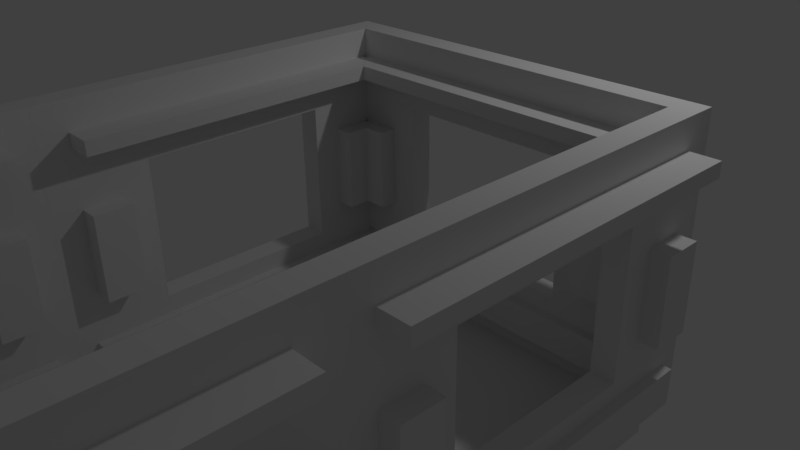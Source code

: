 # Source: Room.blend  (saved by Blender 2.77.0; exported with 4.5.12 LTS)
import bpy
from mathutils import Matrix  # noqa: F401  (used for matrix-valued properties, if any)

bpy.ops.wm.read_factory_settings(use_empty=True)
scene = bpy.context.scene
scene.name = 'Scene'

# ---- collections
col_collection_1 = bpy.data.collections.new('Collection 1'); scene.collection.children.link(col_collection_1)

# ---- world
world_world = bpy.data.worlds.new('World'); scene.world = world_world
world_world.color = (0.05088, 0.05088, 0.05088)
world_world.use_sun_shadow = False
world_world.sun_shadow_jitter_overblur = 0.0
world_world.cycles.sampling_method = 'MANUAL'

# ---- cameras
cam_camera = bpy.data.cameras.new('Camera')
cam_camera.clip_end = 100.0
cam_camera.lens = 35.0
cam_camera.sensor_width = 32.0
cam_camera.sensor_height = 18.0
cam_camera.ortho_scale = 7.314
cam_camera.dof.focus_distance = 0.0
cam_camera.dof.aperture_fstop = 128.0

# ---- lights
light_lamp = bpy.data.lights.new('Lamp', 'POINT')
light_lamp.transmission_factor = 0.0
light_lamp.cutoff_distance = 30.0
light_lamp.energy = 100.0
light_lamp.shadow_buffer_clip_start = 1.001
light_lamp.shadow_soft_size = 0.1
light_lamp.shadow_maximum_resolution = 0.006
light_lamp.use_absolute_resolution = True

# ---- meshes
me_plane_008 = bpy.data.meshes.new('Plane.008')
me_plane_008.from_pydata([(-1.0, -1.0, 0.0), (1.0, -1.0, 0.0), (-1.0, 1.0, 0.0), (1.0, 1.0, 0.0), (-1.0, -1.0, 0.5), (1.0, -1.0, 0.5), (-1.0, 1.0, 0.5), (1.0, 1.0, 0.5)], [], [(0, 2, 3, 1), (4, 5, 7, 6), (3, 2, 6, 7), (0, 1, 5, 4), (1, 3, 7, 5), (2, 0, 4, 6)])
me_plane_008.use_remesh_preserve_volume = False
me_plane_008.use_remesh_preserve_attributes = False
me_plane_008.use_mirror_vertex_groups = False
me_plane_008.update()
me_plane_007 = bpy.data.meshes.new('Plane.007')
me_plane_007.from_pydata([(-1.0, -1.0, 0.0), (1.0, -1.0, 0.0), (-1.0, 1.0, 0.0), (1.0, 1.0, 0.0), (-1.0, -1.0, 0.5), (1.0, -1.0, 0.5), (-1.0, 1.0, 0.5), (1.0, 1.0, 0.5)], [], [(0, 2, 3, 1), (4, 5, 7, 6), (3, 2, 6, 7), (0, 1, 5, 4), (1, 3, 7, 5), (2, 0, 4, 6)])
me_plane_007.use_remesh_preserve_volume = False
me_plane_007.use_remesh_preserve_attributes = False
me_plane_007.use_mirror_vertex_groups = False
me_plane_007.update()
me_plane_006 = bpy.data.meshes.new('Plane.006')
me_plane_006.from_pydata([(-1.0, -1.0, 0.0), (1.0, -1.0, 0.0), (-1.0, 1.0, 0.0), (1.0, 1.0, 0.0), (-1.0, -1.0, 0.5), (1.0, -1.0, 0.5), (-1.0, 1.0, 0.5), (1.0, 1.0, 0.5)], [], [(0, 2, 3, 1), (4, 5, 7, 6), (3, 2, 6, 7), (0, 1, 5, 4), (1, 3, 7, 5), (2, 0, 4, 6)])
me_plane_006.use_remesh_preserve_volume = False
me_plane_006.use_remesh_preserve_attributes = False
me_plane_006.use_mirror_vertex_groups = False
me_plane_006.update()
me_plane_005 = bpy.data.meshes.new('Plane.005')
me_plane_005.from_pydata([(-1.0, -1.0, 0.0), (1.0, -1.0, 0.0), (-1.0, 1.0, 0.0), (1.0, 1.0, 0.0), (-1.0, -1.0, 0.5), (1.0, -1.0, 0.5), (-1.0, 1.0, 0.5), (1.0, 1.0, 0.5)], [], [(0, 2, 3, 1), (4, 5, 7, 6), (3, 2, 6, 7), (0, 1, 5, 4), (1, 3, 7, 5), (2, 0, 4, 6)])
me_plane_005.use_remesh_preserve_volume = False
me_plane_005.use_remesh_preserve_attributes = False
me_plane_005.use_mirror_vertex_groups = False
me_plane_005.update()
me_plane_004 = bpy.data.meshes.new('Plane.004')
me_plane_004.from_pydata([(-1.0, -1.0, 0.0), (1.0, -1.0, 0.0), (-1.0, 1.0, 0.0), (1.0, 1.0, 0.0), (-1.0, -1.0, 0.5), (1.0, -1.0, 0.5), (-1.0, 1.0, 0.5), (1.0, 1.0, 0.5)], [], [(0, 2, 3, 1), (4, 5, 7, 6), (3, 2, 6, 7), (0, 1, 5, 4), (1, 3, 7, 5), (2, 0, 4, 6)])
me_plane_004.use_remesh_preserve_volume = False
me_plane_004.use_remesh_preserve_attributes = False
me_plane_004.use_mirror_vertex_groups = False
me_plane_004.update()
me_plane_003 = bpy.data.meshes.new('Plane.003')
me_plane_003.from_pydata([(-1.0, -1.0, 0.0), (1.0, -1.0, 0.0), (-1.0, 1.0, 0.0), (1.0, 1.0, 0.0), (-1.0, -1.0, 0.5), (1.0, -1.0, 0.5), (-1.0, 1.0, 0.5), (1.0, 1.0, 0.5)], [], [(0, 2, 3, 1), (4, 5, 7, 6), (3, 2, 6, 7), (0, 1, 5, 4), (1, 3, 7, 5), (2, 0, 4, 6)])
me_plane_003.use_remesh_preserve_volume = False
me_plane_003.use_remesh_preserve_attributes = False
me_plane_003.use_mirror_vertex_groups = False
me_plane_003.update()
me_plane_002 = bpy.data.meshes.new('Plane.002')
me_plane_002.from_pydata([(-1.0, -1.0, 0.0), (1.0, -1.0, 0.0), (-1.0, 1.0, 0.0), (1.0, 1.0, 0.0), (-1.0, -1.0, 0.5), (1.0, -1.0, 0.5), (-1.0, 1.0, 0.5), (1.0, 1.0, 0.5)], [], [(0, 2, 3, 1), (4, 5, 7, 6), (3, 2, 6, 7), (0, 1, 5, 4), (1, 3, 7, 5), (2, 0, 4, 6)])
me_plane_002.use_remesh_preserve_volume = False
me_plane_002.use_remesh_preserve_attributes = False
me_plane_002.use_mirror_vertex_groups = False
me_plane_002.update()
me_plane_001 = bpy.data.meshes.new('Plane.001')
me_plane_001.from_pydata([(-1.0, -1.0, 0.0), (1.0, -1.0, 0.0), (-1.0, 1.0, 0.0), (1.0, 1.0, 0.0), (-1.0, -1.0, 0.5), (1.0, -1.0, 0.5), (-1.0, 1.0, 0.5), (1.0, 1.0, 0.5)], [], [(0, 2, 3, 1), (4, 5, 7, 6), (3, 2, 6, 7), (0, 1, 5, 4), (1, 3, 7, 5), (2, 0, 4, 6)])
me_plane_001.use_remesh_preserve_volume = False
me_plane_001.use_remesh_preserve_attributes = False
me_plane_001.use_mirror_vertex_groups = False
me_plane_001.update()
me_vert_005 = bpy.data.meshes.new('Vert.005')
me_vert_005.from_pydata([(0.2, 0.2, 0.0), (3.8, 0.2, 0.0), (3.7, 2.7, 0.0), (0.3, 2.7, 0.0), (3.7, 1.5, 0.0), (2.0, 2.7, 0.0), (2.0, 0.2, 0.0), (0.3, 1.5, 0.0), (3.7, 2.55, 0.0), (1.0, 2.7, 0.0), (3.0, 0.2, 0.0), (0.3, 1.05, 0.0), (3.7, 1.05, 0.0), (3.0, 2.7, 0.0), (1.0, 0.2, 0.0), (0.3, 2.55, 0.0), (2.0, 2.25, 0.0), (2.0, 0.75, 0.0), (3.0, 1.5, 0.0), (1.0, 1.5, 0.0), (0.7, 1.05, 0.0), (3.3, 1.05, 0.0), (3.3, 1.95, 0.0), (0.7, 1.95, 0.0), (3.7, 2.55, 0.25), (3.7, 2.7, 0.25), (1.0, 2.7, 0.25), (0.3, 2.7, 0.25), (3.0, 0.2, 0.25), (3.8, 0.2, 0.25), (0.3, 1.05, 0.25), (0.2, 0.2, 0.25), (3.7, 1.05, 0.25), (3.7, 1.5, 0.25), (3.0, 2.7, 0.25), (2.0, 2.7, 0.25), (1.0, 0.2, 0.25), (2.0, 0.2, 0.25), (0.3, 2.55, 0.25), (0.3, 1.5, 0.25), (2.0, 2.25, 0.25), (3.0, 1.5, 0.25), (2.0, 0.75, 0.25), (1.0, 1.5, 0.25), (0.7, 1.05, 0.25), (3.3, 1.05, 0.25), (3.3, 1.95, 0.25), (0.7, 1.95, 0.25), (3.7, 1.95, 0.25), (4.0, 3.0, 0.25), (1.0, 3.0, 0.25), (0.0, 3.0, 0.25), (3.0, 3.0, 0.25), (2.0, 3.0, 0.25), (0.3, 1.95, 0.25), (3.0, 2.55, 0.25), (2.0, 2.55, 0.25), (1.0, 2.55, 0.25), (3.7, 1.95, 0.0), (4.0, 3.0, 0.0), (1.0, 3.0, 0.0), (0.0, 3.0, 0.0), (3.0, 3.0, 0.0), (2.0, 3.0, 0.0), (0.3, 1.95, 0.0), (3.0, 2.55, 0.0), (2.0, 2.55, 0.0), (1.0, 2.55, 0.0), (2.0, 2.55, -0.3), (2.0, 2.7, -0.3), (3.0, 2.55, -0.3), (3.0, 2.7, -0.3), (1.0, 2.55, -0.3), (1.0, 2.7, -0.3), (3.7, 2.55, -0.3), (3.7, 2.7, -0.3), (0.3, 2.7, -0.3), (0.3, 2.55, -0.3), (2.0, 2.55, 0.55), (2.0, 2.7, 0.55), (3.0, 2.55, 0.55), (3.0, 2.7, 0.55), (1.0, 2.55, 0.55), (1.0, 2.7, 0.55), (3.7, 2.55, 0.55), (3.7, 2.7, 0.55), (0.3, 2.7, 0.55), (0.3, 2.55, 0.55), (3.8, 0.55, 0.25), (4.0, 1.5, 0.25), (0.0, 2.25, 0.25), (0.0, 1.5, 0.25), (4.0, 2.25, 0.25), (0.2, 0.55, 0.25), (1.0, 0.55, 0.25), (0.7, 1.5, 0.25), (3.0, 0.55, 0.25), (3.3, 1.5, 0.25), (3.0, 2.25, 0.25), (1.0, 2.25, 0.25), (3.8, 0.55, 0.0), (4.0, 1.5, 0.0), (0.0, 2.25, 0.0), (0.0, 1.5, 0.0), (4.0, 2.25, 0.0), (0.2, 0.55, 0.0), (1.0, 0.55, 0.0), (0.7, 1.5, 0.0), (3.0, 0.55, 0.0), (3.3, 1.5, 0.0), (3.0, 2.25, 0.0), (1.0, 2.25, 0.0), (3.3, 1.5, -0.2), (3.7, 1.5, -0.2), (0.3, 1.5, -0.2), (0.7, 1.5, -0.2), (3.7, 1.05, -0.2), (0.3, 1.95, -0.2), (3.7, 1.95, -0.2), (0.3, 1.05, -0.2), (0.7, 1.05, -0.2), (3.3, 1.05, -0.2), (3.3, 1.95, -0.2), (0.7, 1.95, -0.2), (3.3, 1.5, 0.45), (3.7, 1.5, 0.45), (0.3, 1.5, 0.45), (0.7, 1.5, 0.45), (3.7, 1.05, 0.45), (0.3, 1.95, 0.45), (3.7, 1.95, 0.45), (0.3, 1.05, 0.45), (0.7, 1.05, 0.45), (3.3, 1.05, 0.45), (3.3, 1.95, 0.45), (0.7, 1.95, 0.45), (3.0, 0.0, 0.25), (4.0, 0.0, 0.25), (0.0, 0.75, 0.25), (0.0, 0.0, 0.25), (1.0, 0.0, 0.25), (2.0, 0.0, 0.25), (4.0, 0.75, 0.25), (1.0, 0.75, 0.25), (2.0, 0.55, 0.25), (3.0, 0.75, 0.25), (3.0, 0.0, 0.0), (4.0, 0.0, 0.0), (0.0, 0.75, 0.0), (0.0, 0.0, 0.0), (1.0, 0.0, 0.0), (2.0, 0.0, 0.0), (4.0, 0.75, 0.0), (1.0, 0.75, 0.0), (2.0, 0.55, 0.0), (3.0, 0.75, 0.0), (2.0, 0.2, -0.1), (2.0, 0.55, -0.1), (1.0, 0.2, -0.1), (1.0, 0.55, -0.1), (3.0, 0.2, -0.1), (3.0, 0.55, -0.1), (3.8, 0.2, -0.1), (0.2, 0.55, -0.1), (0.2, 0.2, -0.1), (3.8, 0.55, -0.1), (2.0, 0.2, 0.35), (2.0, 0.55, 0.35), (1.0, 0.2, 0.35), (1.0, 0.55, 0.35), (3.0, 0.2, 0.35), (3.0, 0.55, 0.35), (3.8, 0.2, 0.35), (0.2, 0.55, 0.35), (0.2, 0.2, 0.35), (3.8, 0.55, 0.35)], [], [(15, 3, 76, 77), (66, 67, 72, 68), (21, 109, 112, 121), (154, 108, 161, 157), (6, 14, 158, 156), (22, 58, 118, 122), (14, 0, 164, 158), (108, 100, 165, 161), (3, 9, 73, 76), (58, 4, 113, 118), (13, 2, 75, 71), (20, 11, 119, 120), (26, 27, 86, 83), (25, 34, 81, 85), (97, 45, 133, 124), (36, 37, 166, 168), (31, 36, 168, 174), (48, 46, 134, 130), (88, 96, 171, 175), (93, 31, 174, 173), (56, 55, 80, 78), (33, 48, 130, 125), (24, 25, 85, 84), (30, 44, 132, 131), (18, 155, 145, 41), (146, 147, 137, 136), (61, 102, 90, 51), (101, 104, 92, 89), (148, 149, 139, 138), (19, 111, 99, 43), (63, 60, 50, 53), (152, 101, 89, 142), (111, 16, 40, 99), (151, 146, 136, 141), (155, 17, 42, 145), (62, 63, 53, 52), (153, 19, 43, 143), (103, 148, 138, 91), (150, 151, 141, 140), (147, 152, 142, 137), (110, 18, 41, 98), (102, 103, 91, 90), (17, 153, 143, 42), (104, 59, 49, 92), (59, 62, 52, 49), (60, 61, 51, 50), (149, 150, 140, 139), (16, 110, 98, 40), (25, 24, 92, 49), (27, 26, 50, 51), (35, 34, 52, 53), (26, 35, 53, 50), (34, 25, 49, 52), (38, 27, 51, 90), (24, 55, 98, 92), (55, 56, 40, 98), (56, 57, 99, 40), (57, 38, 90, 99), (8, 2, 59, 104), (9, 3, 61, 60), (13, 5, 63, 62), (5, 9, 60, 63), (2, 13, 62, 59), (3, 15, 102, 61), (65, 8, 104, 110), (66, 65, 110, 16), (67, 66, 16, 111), (15, 67, 111, 102), (72, 77, 76, 73), (70, 68, 69, 71), (74, 70, 71, 75), (68, 72, 73, 69), (5, 13, 71, 69), (67, 15, 77, 72), (8, 65, 70, 74), (9, 5, 69, 73), (2, 8, 74, 75), (65, 66, 68, 70), (82, 83, 86, 87), (80, 81, 79, 78), (84, 85, 81, 80), (78, 79, 83, 82), (57, 56, 78, 82), (27, 38, 87, 86), (34, 35, 79, 81), (38, 57, 82, 87), (55, 24, 84, 80), (35, 26, 83, 79), (33, 32, 142, 89), (39, 54, 90, 91), (48, 33, 89, 92), (30, 39, 91, 138), (95, 44, 143, 43), (44, 30, 138, 143), (45, 97, 41, 145), (32, 45, 145, 142), (97, 46, 98, 41), (46, 48, 92, 98), (47, 95, 43, 99), (54, 47, 99, 90), (12, 4, 101, 152), (64, 7, 103, 102), (4, 58, 104, 101), (7, 11, 148, 103), (20, 107, 19, 153), (11, 20, 153, 148), (109, 21, 155, 18), (21, 12, 152, 155), (22, 109, 18, 110), (58, 22, 110, 104), (107, 23, 111, 19), (23, 64, 102, 111), (120, 119, 114, 115), (116, 121, 112, 113), (113, 112, 122, 118), (115, 114, 117, 123), (11, 7, 114, 119), (23, 107, 115, 123), (4, 12, 116, 113), (12, 21, 121, 116), (107, 20, 120, 115), (64, 23, 123, 117), (7, 64, 117, 114), (109, 22, 122, 112), (132, 127, 126, 131), (128, 125, 124, 133), (125, 130, 134, 124), (127, 135, 129, 126), (39, 30, 131, 126), (95, 47, 135, 127), (32, 33, 125, 128), (45, 32, 128, 133), (44, 95, 127, 132), (47, 54, 129, 135), (54, 39, 126, 129), (46, 97, 124, 134), (29, 28, 136, 137), (31, 93, 138, 139), (37, 36, 140, 141), (28, 37, 141, 136), (88, 29, 137, 142), (36, 31, 139, 140), (94, 144, 42, 143), (93, 94, 143, 138), (96, 88, 142, 145), (144, 96, 145, 42), (10, 1, 147, 146), (105, 0, 149, 148), (14, 6, 151, 150), (6, 10, 146, 151), (1, 100, 152, 147), (0, 14, 150, 149), (154, 106, 153, 17), (106, 105, 148, 153), (100, 108, 155, 152), (108, 154, 17, 155), (156, 158, 159, 157), (158, 164, 163, 159), (162, 160, 161, 165), (160, 156, 157, 161), (106, 154, 157, 159), (10, 6, 156, 160), (1, 10, 160, 162), (105, 106, 159, 163), (100, 1, 162, 165), (0, 105, 163, 164), (166, 167, 169, 168), (168, 169, 173, 174), (172, 175, 171, 170), (170, 171, 167, 166), (96, 144, 167, 171), (144, 94, 169, 167), (37, 28, 170, 166), (28, 29, 172, 170), (94, 93, 173, 169), (29, 88, 175, 172)])
me_vert_005.use_remesh_preserve_volume = False
me_vert_005.use_remesh_preserve_attributes = False
me_vert_005.use_mirror_vertex_groups = False
me_vert_005.update()
me_vert_004 = bpy.data.meshes.new('Vert.004')
me_vert_004.from_pydata([(0.2, 0.2, 0.0), (3.8, 0.2, 0.0), (3.7, 2.7, 0.0), (0.3, 2.7, 0.0), (3.7, 1.5, 0.0), (2.0, 2.7, 0.0), (2.0, 0.2, 0.0), (0.3, 1.5, 0.0), (3.7, 2.55, 0.0), (1.0, 2.7, 0.0), (3.0, 0.2, 0.0), (0.3, 1.05, 0.0), (3.7, 1.05, 0.0), (3.0, 2.7, 0.0), (1.0, 0.2, 0.0), (0.3, 2.55, 0.0), (2.0, 2.25, 0.0), (2.0, 0.75, 0.0), (3.0, 1.5, 0.0), (1.0, 1.5, 0.0), (0.7, 1.05, 0.0), (3.3, 1.05, 0.0), (3.3, 1.95, 0.0), (0.7, 1.95, 0.0), (3.7, 2.55, 0.25), (3.7, 2.7, 0.25), (1.0, 2.7, 0.25), (0.3, 2.7, 0.25), (3.0, 0.2, 0.25), (3.8, 0.2, 0.25), (0.3, 1.05, 0.25), (0.2, 0.2, 0.25), (3.7, 1.05, 0.25), (3.7, 1.5, 0.25), (3.0, 2.7, 0.25), (2.0, 2.7, 0.25), (1.0, 0.2, 0.25), (2.0, 0.2, 0.25), (0.3, 2.55, 0.25), (0.3, 1.5, 0.25), (2.0, 2.25, 0.25), (3.0, 1.5, 0.25), (2.0, 0.75, 0.25), (1.0, 1.5, 0.25), (0.7, 1.05, 0.25), (3.3, 1.05, 0.25), (3.3, 1.95, 0.25), (0.7, 1.95, 0.25), (3.7, 1.95, 0.25), (4.0, 3.0, 0.25), (1.0, 3.0, 0.25), (0.0, 3.0, 0.25), (3.0, 3.0, 0.25), (2.0, 3.0, 0.25), (0.3, 1.95, 0.25), (3.0, 2.55, 0.25), (2.0, 2.55, 0.25), (1.0, 2.55, 0.25), (3.7, 1.95, 0.0), (4.0, 3.0, 0.0), (1.0, 3.0, 0.0), (0.0, 3.0, 0.0), (3.0, 3.0, 0.0), (2.0, 3.0, 0.0), (0.3, 1.95, 0.0), (3.0, 2.55, 0.0), (2.0, 2.55, 0.0), (1.0, 2.55, 0.0), (2.0, 2.55, -0.3), (2.0, 2.7, -0.3), (3.0, 2.55, -0.3), (3.0, 2.7, -0.3), (1.0, 2.55, -0.3), (1.0, 2.7, -0.3), (3.7, 2.55, -0.3), (3.7, 2.7, -0.3), (0.3, 2.7, -0.3), (0.3, 2.55, -0.3), (2.0, 2.55, 0.55), (2.0, 2.7, 0.55), (3.0, 2.55, 0.55), (3.0, 2.7, 0.55), (1.0, 2.55, 0.55), (1.0, 2.7, 0.55), (3.7, 2.55, 0.55), (3.7, 2.7, 0.55), (0.3, 2.7, 0.55), (0.3, 2.55, 0.55), (3.8, 0.55, 0.25), (4.0, 1.5, 0.25), (0.0, 2.25, 0.25), (0.0, 1.5, 0.25), (4.0, 2.25, 0.25), (0.2, 0.55, 0.25), (1.0, 0.55, 0.25), (0.7, 1.5, 0.25), (3.0, 0.55, 0.25), (3.3, 1.5, 0.25), (3.0, 2.25, 0.25), (1.0, 2.25, 0.25), (3.8, 0.55, 0.0), (4.0, 1.5, 0.0), (0.0, 2.25, 0.0), (0.0, 1.5, 0.0), (4.0, 2.25, 0.0), (0.2, 0.55, 0.0), (1.0, 0.55, 0.0), (0.7, 1.5, 0.0), (3.0, 0.55, 0.0), (3.3, 1.5, 0.0), (3.0, 2.25, 0.0), (1.0, 2.25, 0.0), (3.3, 1.5, -0.2), (3.7, 1.5, -0.2), (0.3, 1.5, -0.2), (0.7, 1.5, -0.2), (3.7, 1.05, -0.2), (0.3, 1.95, -0.2), (3.7, 1.95, -0.2), (0.3, 1.05, -0.2), (0.7, 1.05, -0.2), (3.3, 1.05, -0.2), (3.3, 1.95, -0.2), (0.7, 1.95, -0.2), (3.3, 1.5, 0.45), (3.7, 1.5, 0.45), (0.3, 1.5, 0.45), (0.7, 1.5, 0.45), (3.7, 1.05, 0.45), (0.3, 1.95, 0.45), (3.7, 1.95, 0.45), (0.3, 1.05, 0.45), (0.7, 1.05, 0.45), (3.3, 1.05, 0.45), (3.3, 1.95, 0.45), (0.7, 1.95, 0.45), (3.0, 0.0, 0.25), (4.0, 0.0, 0.25), (0.0, 0.75, 0.25), (0.0, 0.0, 0.25), (1.0, 0.0, 0.25), (2.0, 0.0, 0.25), (4.0, 0.75, 0.25), (1.0, 0.75, 0.25), (2.0, 0.55, 0.25), (3.0, 0.75, 0.25), (3.0, 0.0, 0.0), (4.0, 0.0, 0.0), (0.0, 0.75, 0.0), (0.0, 0.0, 0.0), (1.0, 0.0, 0.0), (2.0, 0.0, 0.0), (4.0, 0.75, 0.0), (1.0, 0.75, 0.0), (2.0, 0.55, 0.0), (3.0, 0.75, 0.0), (2.0, 0.2, -0.1), (2.0, 0.55, -0.1), (1.0, 0.2, -0.1), (1.0, 0.55, -0.1), (3.0, 0.2, -0.1), (3.0, 0.55, -0.1), (3.8, 0.2, -0.1), (0.2, 0.55, -0.1), (0.2, 0.2, -0.1), (3.8, 0.55, -0.1), (2.0, 0.2, 0.35), (2.0, 0.55, 0.35), (1.0, 0.2, 0.35), (1.0, 0.55, 0.35), (3.0, 0.2, 0.35), (3.0, 0.55, 0.35), (3.8, 0.2, 0.35), (0.2, 0.55, 0.35), (0.2, 0.2, 0.35), (3.8, 0.55, 0.35)], [], [(15, 3, 76, 77), (66, 67, 72, 68), (21, 109, 112, 121), (154, 108, 161, 157), (6, 14, 158, 156), (22, 58, 118, 122), (14, 0, 164, 158), (108, 100, 165, 161), (3, 9, 73, 76), (58, 4, 113, 118), (13, 2, 75, 71), (20, 11, 119, 120), (26, 27, 86, 83), (25, 34, 81, 85), (97, 45, 133, 124), (36, 37, 166, 168), (31, 36, 168, 174), (48, 46, 134, 130), (88, 96, 171, 175), (93, 31, 174, 173), (56, 55, 80, 78), (33, 48, 130, 125), (24, 25, 85, 84), (30, 44, 132, 131), (18, 155, 145, 41), (146, 147, 137, 136), (61, 102, 90, 51), (101, 104, 92, 89), (148, 149, 139, 138), (19, 111, 99, 43), (63, 60, 50, 53), (152, 101, 89, 142), (111, 16, 40, 99), (151, 146, 136, 141), (155, 17, 42, 145), (62, 63, 53, 52), (153, 19, 43, 143), (103, 148, 138, 91), (150, 151, 141, 140), (147, 152, 142, 137), (110, 18, 41, 98), (102, 103, 91, 90), (17, 153, 143, 42), (104, 59, 49, 92), (59, 62, 52, 49), (60, 61, 51, 50), (149, 150, 140, 139), (16, 110, 98, 40), (25, 24, 92, 49), (27, 26, 50, 51), (35, 34, 52, 53), (26, 35, 53, 50), (34, 25, 49, 52), (38, 27, 51, 90), (24, 55, 98, 92), (55, 56, 40, 98), (56, 57, 99, 40), (57, 38, 90, 99), (8, 2, 59, 104), (9, 3, 61, 60), (13, 5, 63, 62), (5, 9, 60, 63), (2, 13, 62, 59), (3, 15, 102, 61), (65, 8, 104, 110), (66, 65, 110, 16), (67, 66, 16, 111), (15, 67, 111, 102), (72, 77, 76, 73), (70, 68, 69, 71), (74, 70, 71, 75), (68, 72, 73, 69), (5, 13, 71, 69), (67, 15, 77, 72), (8, 65, 70, 74), (9, 5, 69, 73), (2, 8, 74, 75), (65, 66, 68, 70), (82, 83, 86, 87), (80, 81, 79, 78), (84, 85, 81, 80), (78, 79, 83, 82), (57, 56, 78, 82), (27, 38, 87, 86), (34, 35, 79, 81), (38, 57, 82, 87), (55, 24, 84, 80), (35, 26, 83, 79), (33, 32, 142, 89), (39, 54, 90, 91), (48, 33, 89, 92), (30, 39, 91, 138), (95, 44, 143, 43), (44, 30, 138, 143), (45, 97, 41, 145), (32, 45, 145, 142), (97, 46, 98, 41), (46, 48, 92, 98), (47, 95, 43, 99), (54, 47, 99, 90), (12, 4, 101, 152), (64, 7, 103, 102), (4, 58, 104, 101), (7, 11, 148, 103), (20, 107, 19, 153), (11, 20, 153, 148), (109, 21, 155, 18), (21, 12, 152, 155), (22, 109, 18, 110), (58, 22, 110, 104), (107, 23, 111, 19), (23, 64, 102, 111), (120, 119, 114, 115), (116, 121, 112, 113), (113, 112, 122, 118), (115, 114, 117, 123), (11, 7, 114, 119), (23, 107, 115, 123), (4, 12, 116, 113), (12, 21, 121, 116), (107, 20, 120, 115), (64, 23, 123, 117), (7, 64, 117, 114), (109, 22, 122, 112), (132, 127, 126, 131), (128, 125, 124, 133), (125, 130, 134, 124), (127, 135, 129, 126), (39, 30, 131, 126), (95, 47, 135, 127), (32, 33, 125, 128), (45, 32, 128, 133), (44, 95, 127, 132), (47, 54, 129, 135), (54, 39, 126, 129), (46, 97, 124, 134), (29, 28, 136, 137), (31, 93, 138, 139), (37, 36, 140, 141), (28, 37, 141, 136), (88, 29, 137, 142), (36, 31, 139, 140), (94, 144, 42, 143), (93, 94, 143, 138), (96, 88, 142, 145), (144, 96, 145, 42), (10, 1, 147, 146), (105, 0, 149, 148), (14, 6, 151, 150), (6, 10, 146, 151), (1, 100, 152, 147), (0, 14, 150, 149), (154, 106, 153, 17), (106, 105, 148, 153), (100, 108, 155, 152), (108, 154, 17, 155), (156, 158, 159, 157), (158, 164, 163, 159), (162, 160, 161, 165), (160, 156, 157, 161), (106, 154, 157, 159), (10, 6, 156, 160), (1, 10, 160, 162), (105, 106, 159, 163), (100, 1, 162, 165), (0, 105, 163, 164), (166, 167, 169, 168), (168, 169, 173, 174), (172, 175, 171, 170), (170, 171, 167, 166), (96, 144, 167, 171), (144, 94, 169, 167), (37, 28, 170, 166), (28, 29, 172, 170), (94, 93, 173, 169), (29, 88, 175, 172)])
me_vert_004.use_remesh_preserve_volume = False
me_vert_004.use_remesh_preserve_attributes = False
me_vert_004.use_mirror_vertex_groups = False
me_vert_004.update()
me_vert_003 = bpy.data.meshes.new('Vert.003')
me_vert_003.from_pydata([(0.2, 0.2, 0.0), (3.8, 0.2, 0.0), (3.7, 2.7, 0.0), (0.3, 2.7, 0.0), (3.7, 1.5, 0.0), (2.0, 2.7, 0.0), (2.0, 0.2, 0.0), (0.3, 1.5, 0.0), (3.7, 2.55, 0.0), (1.0, 2.7, 0.0), (3.0, 0.2, 0.0), (0.3, 1.05, 0.0), (3.7, 1.05, 0.0), (3.0, 2.7, 0.0), (1.0, 0.2, 0.0), (0.3, 2.55, 0.0), (2.0, 2.25, 0.0), (2.0, 0.75, 0.0), (3.0, 1.5, 0.0), (1.0, 1.5, 0.0), (0.7, 1.05, 0.0), (3.3, 1.05, 0.0), (3.3, 1.95, 0.0), (0.7, 1.95, 0.0), (3.7, 2.55, 0.25), (3.7, 2.7, 0.25), (1.0, 2.7, 0.25), (0.3, 2.7, 0.25), (3.0, 0.2, 0.25), (3.8, 0.2, 0.25), (0.3, 1.05, 0.25), (0.2, 0.2, 0.25), (3.7, 1.05, 0.25), (3.7, 1.5, 0.25), (3.0, 2.7, 0.25), (2.0, 2.7, 0.25), (1.0, 0.2, 0.25), (2.0, 0.2, 0.25), (0.3, 2.55, 0.25), (0.3, 1.5, 0.25), (2.0, 2.25, 0.25), (3.0, 1.5, 0.25), (2.0, 0.75, 0.25), (1.0, 1.5, 0.25), (0.7, 1.05, 0.25), (3.3, 1.05, 0.25), (3.3, 1.95, 0.25), (0.7, 1.95, 0.25), (3.7, 1.95, 0.25), (4.0, 3.0, 0.25), (1.0, 3.0, 0.25), (0.0, 3.0, 0.25), (3.0, 3.0, 0.25), (2.0, 3.0, 0.25), (0.3, 1.95, 0.25), (3.0, 2.55, 0.25), (2.0, 2.55, 0.25), (1.0, 2.55, 0.25), (3.7, 1.95, 0.0), (4.0, 3.0, 0.0), (1.0, 3.0, 0.0), (0.0, 3.0, 0.0), (3.0, 3.0, 0.0), (2.0, 3.0, 0.0), (0.3, 1.95, 0.0), (3.0, 2.55, 0.0), (2.0, 2.55, 0.0), (1.0, 2.55, 0.0), (2.0, 2.55, -0.3), (2.0, 2.7, -0.3), (3.0, 2.55, -0.3), (3.0, 2.7, -0.3), (1.0, 2.55, -0.3), (1.0, 2.7, -0.3), (3.7, 2.55, -0.3), (3.7, 2.7, -0.3), (0.3, 2.7, -0.3), (0.3, 2.55, -0.3), (2.0, 2.55, 0.55), (2.0, 2.7, 0.55), (3.0, 2.55, 0.55), (3.0, 2.7, 0.55), (1.0, 2.55, 0.55), (1.0, 2.7, 0.55), (3.7, 2.55, 0.55), (3.7, 2.7, 0.55), (0.3, 2.7, 0.55), (0.3, 2.55, 0.55), (3.8, 0.55, 0.25), (4.0, 1.5, 0.25), (0.0, 2.25, 0.25), (0.0, 1.5, 0.25), (4.0, 2.25, 0.25), (0.2, 0.55, 0.25), (1.0, 0.55, 0.25), (0.7, 1.5, 0.25), (3.0, 0.55, 0.25), (3.3, 1.5, 0.25), (3.0, 2.25, 0.25), (1.0, 2.25, 0.25), (3.8, 0.55, 0.0), (4.0, 1.5, 0.0), (0.0, 2.25, 0.0), (0.0, 1.5, 0.0), (4.0, 2.25, 0.0), (0.2, 0.55, 0.0), (1.0, 0.55, 0.0), (0.7, 1.5, 0.0), (3.0, 0.55, 0.0), (3.3, 1.5, 0.0), (3.0, 2.25, 0.0), (1.0, 2.25, 0.0), (3.3, 1.5, -0.2), (3.7, 1.5, -0.2), (0.3, 1.5, -0.2), (0.7, 1.5, -0.2), (3.7, 1.05, -0.2), (0.3, 1.95, -0.2), (3.7, 1.95, -0.2), (0.3, 1.05, -0.2), (0.7, 1.05, -0.2), (3.3, 1.05, -0.2), (3.3, 1.95, -0.2), (0.7, 1.95, -0.2), (3.3, 1.5, 0.45), (3.7, 1.5, 0.45), (0.3, 1.5, 0.45), (0.7, 1.5, 0.45), (3.7, 1.05, 0.45), (0.3, 1.95, 0.45), (3.7, 1.95, 0.45), (0.3, 1.05, 0.45), (0.7, 1.05, 0.45), (3.3, 1.05, 0.45), (3.3, 1.95, 0.45), (0.7, 1.95, 0.45), (3.0, 0.0, 0.25), (4.0, 0.0, 0.25), (0.0, 0.75, 0.25), (0.0, 0.0, 0.25), (1.0, 0.0, 0.25), (2.0, 0.0, 0.25), (4.0, 0.75, 0.25), (1.0, 0.75, 0.25), (2.0, 0.55, 0.25), (3.0, 0.75, 0.25), (3.0, 0.0, 0.0), (4.0, 0.0, 0.0), (0.0, 0.75, 0.0), (0.0, 0.0, 0.0), (1.0, 0.0, 0.0), (2.0, 0.0, 0.0), (4.0, 0.75, 0.0), (1.0, 0.75, 0.0), (2.0, 0.55, 0.0), (3.0, 0.75, 0.0), (2.0, 0.2, -0.1), (2.0, 0.55, -0.1), (1.0, 0.2, -0.1), (1.0, 0.55, -0.1), (3.0, 0.2, -0.1), (3.0, 0.55, -0.1), (3.8, 0.2, -0.1), (0.2, 0.55, -0.1), (0.2, 0.2, -0.1), (3.8, 0.55, -0.1), (2.0, 0.2, 0.35), (2.0, 0.55, 0.35), (1.0, 0.2, 0.35), (1.0, 0.55, 0.35), (3.0, 0.2, 0.35), (3.0, 0.55, 0.35), (3.8, 0.2, 0.35), (0.2, 0.55, 0.35), (0.2, 0.2, 0.35), (3.8, 0.55, 0.35)], [], [(15, 3, 76, 77), (66, 67, 72, 68), (21, 109, 112, 121), (154, 108, 161, 157), (6, 14, 158, 156), (22, 58, 118, 122), (14, 0, 164, 158), (108, 100, 165, 161), (3, 9, 73, 76), (58, 4, 113, 118), (13, 2, 75, 71), (20, 11, 119, 120), (26, 27, 86, 83), (25, 34, 81, 85), (97, 45, 133, 124), (36, 37, 166, 168), (31, 36, 168, 174), (48, 46, 134, 130), (88, 96, 171, 175), (93, 31, 174, 173), (56, 55, 80, 78), (33, 48, 130, 125), (24, 25, 85, 84), (30, 44, 132, 131), (18, 155, 145, 41), (146, 147, 137, 136), (61, 102, 90, 51), (101, 104, 92, 89), (148, 149, 139, 138), (19, 111, 99, 43), (63, 60, 50, 53), (152, 101, 89, 142), (111, 16, 40, 99), (151, 146, 136, 141), (155, 17, 42, 145), (62, 63, 53, 52), (153, 19, 43, 143), (103, 148, 138, 91), (150, 151, 141, 140), (147, 152, 142, 137), (110, 18, 41, 98), (102, 103, 91, 90), (17, 153, 143, 42), (104, 59, 49, 92), (59, 62, 52, 49), (60, 61, 51, 50), (149, 150, 140, 139), (16, 110, 98, 40), (25, 24, 92, 49), (27, 26, 50, 51), (35, 34, 52, 53), (26, 35, 53, 50), (34, 25, 49, 52), (38, 27, 51, 90), (24, 55, 98, 92), (55, 56, 40, 98), (56, 57, 99, 40), (57, 38, 90, 99), (8, 2, 59, 104), (9, 3, 61, 60), (13, 5, 63, 62), (5, 9, 60, 63), (2, 13, 62, 59), (3, 15, 102, 61), (65, 8, 104, 110), (66, 65, 110, 16), (67, 66, 16, 111), (15, 67, 111, 102), (72, 77, 76, 73), (70, 68, 69, 71), (74, 70, 71, 75), (68, 72, 73, 69), (5, 13, 71, 69), (67, 15, 77, 72), (8, 65, 70, 74), (9, 5, 69, 73), (2, 8, 74, 75), (65, 66, 68, 70), (82, 83, 86, 87), (80, 81, 79, 78), (84, 85, 81, 80), (78, 79, 83, 82), (57, 56, 78, 82), (27, 38, 87, 86), (34, 35, 79, 81), (38, 57, 82, 87), (55, 24, 84, 80), (35, 26, 83, 79), (33, 32, 142, 89), (39, 54, 90, 91), (48, 33, 89, 92), (30, 39, 91, 138), (95, 44, 143, 43), (44, 30, 138, 143), (45, 97, 41, 145), (32, 45, 145, 142), (97, 46, 98, 41), (46, 48, 92, 98), (47, 95, 43, 99), (54, 47, 99, 90), (12, 4, 101, 152), (64, 7, 103, 102), (4, 58, 104, 101), (7, 11, 148, 103), (20, 107, 19, 153), (11, 20, 153, 148), (109, 21, 155, 18), (21, 12, 152, 155), (22, 109, 18, 110), (58, 22, 110, 104), (107, 23, 111, 19), (23, 64, 102, 111), (120, 119, 114, 115), (116, 121, 112, 113), (113, 112, 122, 118), (115, 114, 117, 123), (11, 7, 114, 119), (23, 107, 115, 123), (4, 12, 116, 113), (12, 21, 121, 116), (107, 20, 120, 115), (64, 23, 123, 117), (7, 64, 117, 114), (109, 22, 122, 112), (132, 127, 126, 131), (128, 125, 124, 133), (125, 130, 134, 124), (127, 135, 129, 126), (39, 30, 131, 126), (95, 47, 135, 127), (32, 33, 125, 128), (45, 32, 128, 133), (44, 95, 127, 132), (47, 54, 129, 135), (54, 39, 126, 129), (46, 97, 124, 134), (29, 28, 136, 137), (31, 93, 138, 139), (37, 36, 140, 141), (28, 37, 141, 136), (88, 29, 137, 142), (36, 31, 139, 140), (94, 144, 42, 143), (93, 94, 143, 138), (96, 88, 142, 145), (144, 96, 145, 42), (10, 1, 147, 146), (105, 0, 149, 148), (14, 6, 151, 150), (6, 10, 146, 151), (1, 100, 152, 147), (0, 14, 150, 149), (154, 106, 153, 17), (106, 105, 148, 153), (100, 108, 155, 152), (108, 154, 17, 155), (156, 158, 159, 157), (158, 164, 163, 159), (162, 160, 161, 165), (160, 156, 157, 161), (106, 154, 157, 159), (10, 6, 156, 160), (1, 10, 160, 162), (105, 106, 159, 163), (100, 1, 162, 165), (0, 105, 163, 164), (166, 167, 169, 168), (168, 169, 173, 174), (172, 175, 171, 170), (170, 171, 167, 166), (96, 144, 167, 171), (144, 94, 169, 167), (37, 28, 170, 166), (28, 29, 172, 170), (94, 93, 173, 169), (29, 88, 175, 172)])
me_vert_003.use_remesh_preserve_volume = False
me_vert_003.use_remesh_preserve_attributes = False
me_vert_003.use_mirror_vertex_groups = False
me_vert_003.update()
me_vert_002 = bpy.data.meshes.new('Vert.002')
me_vert_002.from_pydata([(0.2, 0.2, 0.0), (3.8, 0.2, 0.0), (3.7, 2.7, 0.0), (0.3, 2.7, 0.0), (3.7, 1.5, 0.0), (2.0, 2.7, 0.0), (2.0, 0.2, 0.0), (0.3, 1.5, 0.0), (3.7, 2.55, 0.0), (1.0, 2.7, 0.0), (3.0, 0.2, 0.0), (0.3, 1.05, 0.0), (3.7, 1.05, 0.0), (3.0, 2.7, 0.0), (1.0, 0.2, 0.0), (0.3, 2.55, 0.0), (2.0, 2.25, 0.0), (2.0, 0.75, 0.0), (3.0, 1.5, 0.0), (1.0, 1.5, 0.0), (0.7, 1.05, 0.0), (3.3, 1.05, 0.0), (3.3, 1.95, 0.0), (0.7, 1.95, 0.0), (3.7, 2.55, 0.25), (3.7, 2.7, 0.25), (1.0, 2.7, 0.25), (0.3, 2.7, 0.25), (3.0, 0.2, 0.25), (3.8, 0.2, 0.25), (0.3, 1.05, 0.25), (0.2, 0.2, 0.25), (3.7, 1.05, 0.25), (3.7, 1.5, 0.25), (3.0, 2.7, 0.25), (2.0, 2.7, 0.25), (1.0, 0.2, 0.25), (2.0, 0.2, 0.25), (0.3, 2.55, 0.25), (0.3, 1.5, 0.25), (2.0, 2.25, 0.25), (3.0, 1.5, 0.25), (2.0, 0.75, 0.25), (1.0, 1.5, 0.25), (0.7, 1.05, 0.25), (3.3, 1.05, 0.25), (3.3, 1.95, 0.25), (0.7, 1.95, 0.25), (3.7, 1.95, 0.25), (4.0, 3.0, 0.25), (1.0, 3.0, 0.25), (0.0, 3.0, 0.25), (3.0, 3.0, 0.25), (2.0, 3.0, 0.25), (0.3, 1.95, 0.25), (3.0, 2.55, 0.25), (2.0, 2.55, 0.25), (1.0, 2.55, 0.25), (3.7, 1.95, 0.0), (4.0, 3.0, 0.0), (1.0, 3.0, 0.0), (0.0, 3.0, 0.0), (3.0, 3.0, 0.0), (2.0, 3.0, 0.0), (0.3, 1.95, 0.0), (3.0, 2.55, 0.0), (2.0, 2.55, 0.0), (1.0, 2.55, 0.0), (2.0, 2.55, -0.3), (2.0, 2.7, -0.3), (3.0, 2.55, -0.3), (3.0, 2.7, -0.3), (1.0, 2.55, -0.3), (1.0, 2.7, -0.3), (3.7, 2.55, -0.3), (3.7, 2.7, -0.3), (0.3, 2.7, -0.3), (0.3, 2.55, -0.3), (2.0, 2.55, 0.55), (2.0, 2.7, 0.55), (3.0, 2.55, 0.55), (3.0, 2.7, 0.55), (1.0, 2.55, 0.55), (1.0, 2.7, 0.55), (3.7, 2.55, 0.55), (3.7, 2.7, 0.55), (0.3, 2.7, 0.55), (0.3, 2.55, 0.55), (3.8, 0.55, 0.25), (4.0, 1.5, 0.25), (0.0, 2.25, 0.25), (0.0, 1.5, 0.25), (4.0, 2.25, 0.25), (0.2, 0.55, 0.25), (1.0, 0.55, 0.25), (0.7, 1.5, 0.25), (3.0, 0.55, 0.25), (3.3, 1.5, 0.25), (3.0, 2.25, 0.25), (1.0, 2.25, 0.25), (3.8, 0.55, 0.0), (4.0, 1.5, 0.0), (0.0, 2.25, 0.0), (0.0, 1.5, 0.0), (4.0, 2.25, 0.0), (0.2, 0.55, 0.0), (1.0, 0.55, 0.0), (0.7, 1.5, 0.0), (3.0, 0.55, 0.0), (3.3, 1.5, 0.0), (3.0, 2.25, 0.0), (1.0, 2.25, 0.0), (3.3, 1.5, -0.2), (3.7, 1.5, -0.2), (0.3, 1.5, -0.2), (0.7, 1.5, -0.2), (3.7, 1.05, -0.2), (0.3, 1.95, -0.2), (3.7, 1.95, -0.2), (0.3, 1.05, -0.2), (0.7, 1.05, -0.2), (3.3, 1.05, -0.2), (3.3, 1.95, -0.2), (0.7, 1.95, -0.2), (3.3, 1.5, 0.45), (3.7, 1.5, 0.45), (0.3, 1.5, 0.45), (0.7, 1.5, 0.45), (3.7, 1.05, 0.45), (0.3, 1.95, 0.45), (3.7, 1.95, 0.45), (0.3, 1.05, 0.45), (0.7, 1.05, 0.45), (3.3, 1.05, 0.45), (3.3, 1.95, 0.45), (0.7, 1.95, 0.45), (3.0, 0.0, 0.25), (4.0, 0.0, 0.25), (0.0, 0.75, 0.25), (0.0, 0.0, 0.25), (1.0, 0.0, 0.25), (2.0, 0.0, 0.25), (4.0, 0.75, 0.25), (1.0, 0.75, 0.25), (2.0, 0.55, 0.25), (3.0, 0.75, 0.25), (3.0, 0.0, 0.0), (4.0, 0.0, 0.0), (0.0, 0.75, 0.0), (0.0, 0.0, 0.0), (1.0, 0.0, 0.0), (2.0, 0.0, 0.0), (4.0, 0.75, 0.0), (1.0, 0.75, 0.0), (2.0, 0.55, 0.0), (3.0, 0.75, 0.0), (2.0, 0.2, -0.1), (2.0, 0.55, -0.1), (1.0, 0.2, -0.1), (1.0, 0.55, -0.1), (3.0, 0.2, -0.1), (3.0, 0.55, -0.1), (3.8, 0.2, -0.1), (0.2, 0.55, -0.1), (0.2, 0.2, -0.1), (3.8, 0.55, -0.1), (2.0, 0.2, 0.35), (2.0, 0.55, 0.35), (1.0, 0.2, 0.35), (1.0, 0.55, 0.35), (3.0, 0.2, 0.35), (3.0, 0.55, 0.35), (3.8, 0.2, 0.35), (0.2, 0.55, 0.35), (0.2, 0.2, 0.35), (3.8, 0.55, 0.35)], [], [(15, 3, 76, 77), (66, 67, 72, 68), (21, 109, 112, 121), (154, 108, 161, 157), (6, 14, 158, 156), (22, 58, 118, 122), (14, 0, 164, 158), (108, 100, 165, 161), (3, 9, 73, 76), (58, 4, 113, 118), (13, 2, 75, 71), (20, 11, 119, 120), (26, 27, 86, 83), (25, 34, 81, 85), (97, 45, 133, 124), (36, 37, 166, 168), (31, 36, 168, 174), (48, 46, 134, 130), (88, 96, 171, 175), (93, 31, 174, 173), (56, 55, 80, 78), (33, 48, 130, 125), (24, 25, 85, 84), (30, 44, 132, 131), (18, 155, 145, 41), (146, 147, 137, 136), (61, 102, 90, 51), (101, 104, 92, 89), (148, 149, 139, 138), (19, 111, 99, 43), (63, 60, 50, 53), (152, 101, 89, 142), (111, 16, 40, 99), (151, 146, 136, 141), (155, 17, 42, 145), (62, 63, 53, 52), (153, 19, 43, 143), (103, 148, 138, 91), (150, 151, 141, 140), (147, 152, 142, 137), (110, 18, 41, 98), (102, 103, 91, 90), (17, 153, 143, 42), (104, 59, 49, 92), (59, 62, 52, 49), (60, 61, 51, 50), (149, 150, 140, 139), (16, 110, 98, 40), (25, 24, 92, 49), (27, 26, 50, 51), (35, 34, 52, 53), (26, 35, 53, 50), (34, 25, 49, 52), (38, 27, 51, 90), (24, 55, 98, 92), (55, 56, 40, 98), (56, 57, 99, 40), (57, 38, 90, 99), (8, 2, 59, 104), (9, 3, 61, 60), (13, 5, 63, 62), (5, 9, 60, 63), (2, 13, 62, 59), (3, 15, 102, 61), (65, 8, 104, 110), (66, 65, 110, 16), (67, 66, 16, 111), (15, 67, 111, 102), (72, 77, 76, 73), (70, 68, 69, 71), (74, 70, 71, 75), (68, 72, 73, 69), (5, 13, 71, 69), (67, 15, 77, 72), (8, 65, 70, 74), (9, 5, 69, 73), (2, 8, 74, 75), (65, 66, 68, 70), (82, 83, 86, 87), (80, 81, 79, 78), (84, 85, 81, 80), (78, 79, 83, 82), (57, 56, 78, 82), (27, 38, 87, 86), (34, 35, 79, 81), (38, 57, 82, 87), (55, 24, 84, 80), (35, 26, 83, 79), (33, 32, 142, 89), (39, 54, 90, 91), (48, 33, 89, 92), (30, 39, 91, 138), (95, 44, 143, 43), (44, 30, 138, 143), (45, 97, 41, 145), (32, 45, 145, 142), (97, 46, 98, 41), (46, 48, 92, 98), (47, 95, 43, 99), (54, 47, 99, 90), (12, 4, 101, 152), (64, 7, 103, 102), (4, 58, 104, 101), (7, 11, 148, 103), (20, 107, 19, 153), (11, 20, 153, 148), (109, 21, 155, 18), (21, 12, 152, 155), (22, 109, 18, 110), (58, 22, 110, 104), (107, 23, 111, 19), (23, 64, 102, 111), (120, 119, 114, 115), (116, 121, 112, 113), (113, 112, 122, 118), (115, 114, 117, 123), (11, 7, 114, 119), (23, 107, 115, 123), (4, 12, 116, 113), (12, 21, 121, 116), (107, 20, 120, 115), (64, 23, 123, 117), (7, 64, 117, 114), (109, 22, 122, 112), (132, 127, 126, 131), (128, 125, 124, 133), (125, 130, 134, 124), (127, 135, 129, 126), (39, 30, 131, 126), (95, 47, 135, 127), (32, 33, 125, 128), (45, 32, 128, 133), (44, 95, 127, 132), (47, 54, 129, 135), (54, 39, 126, 129), (46, 97, 124, 134), (29, 28, 136, 137), (31, 93, 138, 139), (37, 36, 140, 141), (28, 37, 141, 136), (88, 29, 137, 142), (36, 31, 139, 140), (94, 144, 42, 143), (93, 94, 143, 138), (96, 88, 142, 145), (144, 96, 145, 42), (10, 1, 147, 146), (105, 0, 149, 148), (14, 6, 151, 150), (6, 10, 146, 151), (1, 100, 152, 147), (0, 14, 150, 149), (154, 106, 153, 17), (106, 105, 148, 153), (100, 108, 155, 152), (108, 154, 17, 155), (156, 158, 159, 157), (158, 164, 163, 159), (162, 160, 161, 165), (160, 156, 157, 161), (106, 154, 157, 159), (10, 6, 156, 160), (1, 10, 160, 162), (105, 106, 159, 163), (100, 1, 162, 165), (0, 105, 163, 164), (166, 167, 169, 168), (168, 169, 173, 174), (172, 175, 171, 170), (170, 171, 167, 166), (96, 144, 167, 171), (144, 94, 169, 167), (37, 28, 170, 166), (28, 29, 172, 170), (94, 93, 173, 169), (29, 88, 175, 172)])
me_vert_002.use_remesh_preserve_volume = False
me_vert_002.use_remesh_preserve_attributes = False
me_vert_002.use_mirror_vertex_groups = False
me_vert_002.update()
me_plane = bpy.data.meshes.new('Plane')
me_plane.from_pydata([(-1.0, -1.0, 0.0), (1.0, -1.0, 0.0), (-1.0, 1.0, 0.0), (1.0, 1.0, 0.0), (-1.0, -1.0, 0.5), (1.0, -1.0, 0.5), (-1.0, 1.0, 0.5), (1.0, 1.0, 0.5)], [], [(0, 2, 3, 1), (4, 5, 7, 6), (3, 2, 6, 7), (0, 1, 5, 4), (1, 3, 7, 5), (2, 0, 4, 6)])
me_plane.use_remesh_preserve_volume = False
me_plane.use_remesh_preserve_attributes = False
me_plane.use_mirror_vertex_groups = False
me_plane.update()
me_vert = bpy.data.meshes.new('Vert')
me_vert.from_pydata([(0.4, 0.4, 0.0), (0.4, 0.6, 0.0), (2.4, 0.6, 0.0), (0.4, 0.6, 0.25), (2.4, 2.4, 0.0), (0.4, 2.4, 0.0), (0.4, 3.6, 0.0), (2.6, 3.6, 0.0), (2.6, 0.4, 0.0), (0.4, 0.4, 0.25), (2.4, 0.6, 0.25), (2.4, 2.4, 0.25), (0.4, 2.4, 0.25), (0.4, 3.6, 0.25), (2.6, 3.6, 0.25), (2.6, 0.4, 0.25), (0.0, 0.0, 0.0), (0.0, 1.0, 0.0), (2.0, 1.0, 0.0), (2.0, 2.0, 0.0), (0.0, 2.0, 0.0), (0.0, 4.0, 0.0), (3.0, 4.0, 0.0), (3.0, 0.0, 0.0), (2.0, 2.0, 0.25), (0.0, 2.0, 0.25), (0.0, 1.0, 0.25), (2.0, 1.0, 0.25), (0.0, 0.0, 0.25), (0.0, 4.0, 0.25), (3.0, 4.0, 0.25), (3.0, 0.0, 0.25), (2.3, 2.3, 0.25), (0.3, 2.3, 0.25), (0.3, 0.7, 0.25), (2.3, 0.7, 0.25), (0.3, 0.3, 0.25), (0.3, 3.7, 0.25), (2.7, 3.7, 0.25), (2.7, 0.3, 0.25), (0.3, 0.3, 0.0), (0.3, 0.7, 0.0), (2.3, 0.7, 0.0), (2.3, 2.3, 0.0), (0.3, 2.3, 0.0), (0.3, 3.7, 0.0), (2.7, 3.7, 0.0), (2.7, 0.3, 0.0), (0.4, 0.4, -0.2), (0.4, 0.6, -0.2), (2.4, 0.6, -0.2), (2.4, 2.4, -0.2), (0.4, 2.4, -0.2), (0.4, 3.6, -0.2), (2.6, 3.6, -0.2), (2.6, 0.4, -0.2), (2.4, 2.4, 0.45), (0.4, 2.4, 0.45), (0.4, 0.6, 0.45), (2.4, 0.6, 0.45), (0.4, 0.4, 0.45), (0.4, 3.6, 0.45), (2.6, 3.6, 0.45), (2.6, 0.4, 0.45), (-1.776e-15, 1.0, -0.2), (2.0, 1.0, -0.2), (2.0, 2.0, -0.2), (-1.776e-15, 2.0, -0.2), (0.3, 0.7, -0.2), (2.3, 0.7, -0.2), (2.3, 2.3, -0.2), (0.3, 2.3, -0.2), (2.0, 2.0, 0.45), (1.776e-15, 2.0, 0.45), (1.776e-15, 1.0, 0.45), (2.0, 1.0, 0.45), (2.3, 2.3, 0.45), (0.3, 2.3, 0.45), (0.3, 0.7, 0.45), (2.3, 0.7, 0.45)], [], [(5, 6, 53, 52), (14, 13, 61, 62), (19, 18, 27, 24), (18, 17, 26, 27), (16, 23, 31, 28), (22, 21, 29, 30), (20, 19, 24, 25), (17, 16, 28, 26), (21, 20, 25, 29), (23, 22, 30, 31), (41, 40, 16, 17), (42, 41, 68, 69), (18, 19, 66, 65), (43, 42, 69, 70), (46, 45, 21, 22), (47, 46, 22, 23), (45, 44, 20, 21), (40, 47, 23, 16), (35, 32, 76, 79), (27, 26, 74, 75), (36, 34, 26, 28), (33, 25, 73, 77), (37, 38, 30, 29), (38, 39, 31, 30), (33, 37, 29, 25), (39, 36, 28, 31), (11, 12, 33, 32), (3, 10, 35, 34), (9, 3, 34, 36), (10, 11, 32, 35), (13, 14, 38, 37), (14, 15, 39, 38), (12, 13, 37, 33), (15, 9, 36, 39), (1, 0, 40, 41), (2, 1, 41, 42), (5, 4, 43, 44), (4, 2, 42, 43), (7, 6, 45, 46), (8, 7, 46, 47), (6, 5, 44, 45), (0, 8, 47, 40), (48, 49, 50, 51, 52, 53, 54, 55), (6, 7, 54, 53), (4, 5, 52, 51), (0, 1, 49, 48), (8, 0, 48, 55), (7, 8, 55, 54), (2, 4, 51, 50), (1, 2, 50, 49), (60, 63, 62, 61, 57, 56, 59, 58), (3, 9, 60, 58), (12, 11, 56, 57), (9, 15, 63, 60), (15, 14, 62, 63), (11, 10, 59, 56), (10, 3, 58, 59), (13, 12, 57, 61), (69, 68, 64, 65), (71, 70, 66, 67), (70, 69, 65, 66), (17, 18, 65, 64), (41, 17, 64, 68), (44, 43, 70, 71), (19, 20, 67, 66), (20, 44, 71, 67), (76, 77, 73, 72), (78, 79, 75, 74), (79, 76, 72, 75), (34, 35, 79, 78), (26, 34, 78, 74), (25, 24, 72, 73), (24, 27, 75, 72), (32, 33, 77, 76)])
me_vert.use_remesh_preserve_volume = False
me_vert.use_remesh_preserve_attributes = False
me_vert.use_mirror_vertex_groups = False
me_vert.update()
me_vert_001 = bpy.data.meshes.new('Vert.001')
me_vert_001.from_pydata([(0.2, 0.2, 0.0), (3.8, 0.2, 0.0), (3.7, 2.7, 0.0), (0.3, 2.7, 0.0), (3.7, 1.5, 0.0), (2.0, 2.7, 0.0), (2.0, 0.2, 0.0), (0.3, 1.5, 0.0), (3.7, 2.55, 0.0), (1.0, 2.7, 0.0), (3.0, 0.2, 0.0), (0.3, 1.05, 0.0), (3.7, 1.05, 0.0), (3.0, 2.7, 0.0), (1.0, 0.2, 0.0), (0.3, 2.55, 0.0), (2.0, 2.25, 0.0), (2.0, 0.75, 0.0), (3.0, 1.5, 0.0), (1.0, 1.5, 0.0), (0.7, 1.05, 0.0), (3.3, 1.05, 0.0), (3.3, 1.95, 0.0), (0.7, 1.95, 0.0), (3.7, 2.55, 0.25), (3.7, 2.7, 0.25), (1.0, 2.7, 0.25), (0.3, 2.7, 0.25), (3.0, 0.2, 0.25), (3.8, 0.2, 0.25), (0.3, 1.05, 0.25), (0.2, 0.2, 0.25), (3.7, 1.05, 0.25), (3.7, 1.5, 0.25), (3.0, 2.7, 0.25), (2.0, 2.7, 0.25), (1.0, 0.2, 0.25), (2.0, 0.2, 0.25), (0.3, 2.55, 0.25), (0.3, 1.5, 0.25), (2.0, 2.25, 0.25), (3.0, 1.5, 0.25), (2.0, 0.75, 0.25), (1.0, 1.5, 0.25), (0.7, 1.05, 0.25), (3.3, 1.05, 0.25), (3.3, 1.95, 0.25), (0.7, 1.95, 0.25), (3.7, 1.95, 0.25), (4.0, 3.0, 0.25), (1.0, 3.0, 0.25), (0.0, 3.0, 0.25), (3.0, 3.0, 0.25), (2.0, 3.0, 0.25), (0.3, 1.95, 0.25), (3.0, 2.55, 0.25), (2.0, 2.55, 0.25), (1.0, 2.55, 0.25), (3.7, 1.95, 0.0), (4.0, 3.0, 0.0), (1.0, 3.0, 0.0), (0.0, 3.0, 0.0), (3.0, 3.0, 0.0), (2.0, 3.0, 0.0), (0.3, 1.95, 0.0), (3.0, 2.55, 0.0), (2.0, 2.55, 0.0), (1.0, 2.55, 0.0), (2.0, 2.55, -0.3), (2.0, 2.7, -0.3), (3.0, 2.55, -0.3), (3.0, 2.7, -0.3), (1.0, 2.55, -0.3), (1.0, 2.7, -0.3), (3.7, 2.55, -0.3), (3.7, 2.7, -0.3), (0.3, 2.7, -0.3), (0.3, 2.55, -0.3), (2.0, 2.55, 0.55), (2.0, 2.7, 0.55), (3.0, 2.55, 0.55), (3.0, 2.7, 0.55), (1.0, 2.55, 0.55), (1.0, 2.7, 0.55), (3.7, 2.55, 0.55), (3.7, 2.7, 0.55), (0.3, 2.7, 0.55), (0.3, 2.55, 0.55), (3.8, 0.55, 0.25), (4.0, 1.5, 0.25), (0.0, 2.25, 0.25), (0.0, 1.5, 0.25), (4.0, 2.25, 0.25), (0.2, 0.55, 0.25), (1.0, 0.55, 0.25), (0.7, 1.5, 0.25), (3.0, 0.55, 0.25), (3.3, 1.5, 0.25), (3.0, 2.25, 0.25), (1.0, 2.25, 0.25), (3.8, 0.55, 0.0), (4.0, 1.5, 0.0), (0.0, 2.25, 0.0), (0.0, 1.5, 0.0), (4.0, 2.25, 0.0), (0.2, 0.55, 0.0), (1.0, 0.55, 0.0), (0.7, 1.5, 0.0), (3.0, 0.55, 0.0), (3.3, 1.5, 0.0), (3.0, 2.25, 0.0), (1.0, 2.25, 0.0), (3.3, 1.5, -0.2), (3.7, 1.5, -0.2), (0.3, 1.5, -0.2), (0.7, 1.5, -0.2), (3.7, 1.05, -0.2), (0.3, 1.95, -0.2), (3.7, 1.95, -0.2), (0.3, 1.05, -0.2), (0.7, 1.05, -0.2), (3.3, 1.05, -0.2), (3.3, 1.95, -0.2), (0.7, 1.95, -0.2), (3.3, 1.5, 0.45), (3.7, 1.5, 0.45), (0.3, 1.5, 0.45), (0.7, 1.5, 0.45), (3.7, 1.05, 0.45), (0.3, 1.95, 0.45), (3.7, 1.95, 0.45), (0.3, 1.05, 0.45), (0.7, 1.05, 0.45), (3.3, 1.05, 0.45), (3.3, 1.95, 0.45), (0.7, 1.95, 0.45), (3.0, 0.0, 0.25), (4.0, 0.0, 0.25), (0.0, 0.75, 0.25), (0.0, 0.0, 0.25), (1.0, 0.0, 0.25), (2.0, 0.0, 0.25), (4.0, 0.75, 0.25), (1.0, 0.75, 0.25), (2.0, 0.55, 0.25), (3.0, 0.75, 0.25), (3.0, 0.0, 0.0), (4.0, 0.0, 0.0), (0.0, 0.75, 0.0), (0.0, 0.0, 0.0), (1.0, 0.0, 0.0), (2.0, 0.0, 0.0), (4.0, 0.75, 0.0), (1.0, 0.75, 0.0), (2.0, 0.55, 0.0), (3.0, 0.75, 0.0), (2.0, 0.2, -0.1), (2.0, 0.55, -0.1), (1.0, 0.2, -0.1), (1.0, 0.55, -0.1), (3.0, 0.2, -0.1), (3.0, 0.55, -0.1), (3.8, 0.2, -0.1), (0.2, 0.55, -0.1), (0.2, 0.2, -0.1), (3.8, 0.55, -0.1), (2.0, 0.2, 0.35), (2.0, 0.55, 0.35), (1.0, 0.2, 0.35), (1.0, 0.55, 0.35), (3.0, 0.2, 0.35), (3.0, 0.55, 0.35), (3.8, 0.2, 0.35), (0.2, 0.55, 0.35), (0.2, 0.2, 0.35), (3.8, 0.55, 0.35)], [], [(15, 3, 76, 77), (66, 67, 72, 68), (21, 109, 112, 121), (154, 108, 161, 157), (6, 14, 158, 156), (22, 58, 118, 122), (14, 0, 164, 158), (108, 100, 165, 161), (3, 9, 73, 76), (58, 4, 113, 118), (13, 2, 75, 71), (20, 11, 119, 120), (26, 27, 86, 83), (25, 34, 81, 85), (97, 45, 133, 124), (36, 37, 166, 168), (31, 36, 168, 174), (48, 46, 134, 130), (88, 96, 171, 175), (93, 31, 174, 173), (56, 55, 80, 78), (33, 48, 130, 125), (24, 25, 85, 84), (30, 44, 132, 131), (18, 155, 145, 41), (146, 147, 137, 136), (61, 102, 90, 51), (101, 104, 92, 89), (148, 149, 139, 138), (19, 111, 99, 43), (63, 60, 50, 53), (152, 101, 89, 142), (111, 16, 40, 99), (151, 146, 136, 141), (155, 17, 42, 145), (62, 63, 53, 52), (153, 19, 43, 143), (103, 148, 138, 91), (150, 151, 141, 140), (147, 152, 142, 137), (110, 18, 41, 98), (102, 103, 91, 90), (17, 153, 143, 42), (104, 59, 49, 92), (59, 62, 52, 49), (60, 61, 51, 50), (149, 150, 140, 139), (16, 110, 98, 40), (25, 24, 92, 49), (27, 26, 50, 51), (35, 34, 52, 53), (26, 35, 53, 50), (34, 25, 49, 52), (38, 27, 51, 90), (24, 55, 98, 92), (55, 56, 40, 98), (56, 57, 99, 40), (57, 38, 90, 99), (8, 2, 59, 104), (9, 3, 61, 60), (13, 5, 63, 62), (5, 9, 60, 63), (2, 13, 62, 59), (3, 15, 102, 61), (65, 8, 104, 110), (66, 65, 110, 16), (67, 66, 16, 111), (15, 67, 111, 102), (72, 77, 76, 73), (70, 68, 69, 71), (74, 70, 71, 75), (68, 72, 73, 69), (5, 13, 71, 69), (67, 15, 77, 72), (8, 65, 70, 74), (9, 5, 69, 73), (2, 8, 74, 75), (65, 66, 68, 70), (82, 83, 86, 87), (80, 81, 79, 78), (84, 85, 81, 80), (78, 79, 83, 82), (57, 56, 78, 82), (27, 38, 87, 86), (34, 35, 79, 81), (38, 57, 82, 87), (55, 24, 84, 80), (35, 26, 83, 79), (33, 32, 142, 89), (39, 54, 90, 91), (48, 33, 89, 92), (30, 39, 91, 138), (95, 44, 143, 43), (44, 30, 138, 143), (45, 97, 41, 145), (32, 45, 145, 142), (97, 46, 98, 41), (46, 48, 92, 98), (47, 95, 43, 99), (54, 47, 99, 90), (12, 4, 101, 152), (64, 7, 103, 102), (4, 58, 104, 101), (7, 11, 148, 103), (20, 107, 19, 153), (11, 20, 153, 148), (109, 21, 155, 18), (21, 12, 152, 155), (22, 109, 18, 110), (58, 22, 110, 104), (107, 23, 111, 19), (23, 64, 102, 111), (120, 119, 114, 115), (116, 121, 112, 113), (113, 112, 122, 118), (115, 114, 117, 123), (11, 7, 114, 119), (23, 107, 115, 123), (4, 12, 116, 113), (12, 21, 121, 116), (107, 20, 120, 115), (64, 23, 123, 117), (7, 64, 117, 114), (109, 22, 122, 112), (132, 127, 126, 131), (128, 125, 124, 133), (125, 130, 134, 124), (127, 135, 129, 126), (39, 30, 131, 126), (95, 47, 135, 127), (32, 33, 125, 128), (45, 32, 128, 133), (44, 95, 127, 132), (47, 54, 129, 135), (54, 39, 126, 129), (46, 97, 124, 134), (29, 28, 136, 137), (31, 93, 138, 139), (37, 36, 140, 141), (28, 37, 141, 136), (88, 29, 137, 142), (36, 31, 139, 140), (94, 144, 42, 143), (93, 94, 143, 138), (96, 88, 142, 145), (144, 96, 145, 42), (10, 1, 147, 146), (105, 0, 149, 148), (14, 6, 151, 150), (6, 10, 146, 151), (1, 100, 152, 147), (0, 14, 150, 149), (154, 106, 153, 17), (106, 105, 148, 153), (100, 108, 155, 152), (108, 154, 17, 155), (156, 158, 159, 157), (158, 164, 163, 159), (162, 160, 161, 165), (160, 156, 157, 161), (106, 154, 157, 159), (10, 6, 156, 160), (1, 10, 160, 162), (105, 106, 159, 163), (100, 1, 162, 165), (0, 105, 163, 164), (166, 167, 169, 168), (168, 169, 173, 174), (172, 175, 171, 170), (170, 171, 167, 166), (96, 144, 167, 171), (144, 94, 169, 167), (37, 28, 170, 166), (28, 29, 172, 170), (94, 93, 173, 169), (29, 88, 175, 172)])
me_vert_001.use_remesh_preserve_volume = False
me_vert_001.use_remesh_preserve_attributes = False
me_vert_001.use_mirror_vertex_groups = False
me_vert_001.update()

# ---- objects
ob_empty = bpy.data.objects.new('Empty', None)
ob_square_2x2x0_007 = bpy.data.objects.new('Square 2x2x0.007', me_plane_008)
ob_square_2x2x0_006 = bpy.data.objects.new('Square 2x2x0.006', me_plane_007)
ob_square_2x2x0_005 = bpy.data.objects.new('Square 2x2x0.005', me_plane_006)
ob_square_2x2x0_004 = bpy.data.objects.new('Square 2x2x0.004', me_plane_005)
ob_square_2x2x0_003 = bpy.data.objects.new('Square 2x2x0.003', me_plane_004)
ob_square_2x2x0_002 = bpy.data.objects.new('Square 2x2x0.002', me_plane_003)
ob_square_2x2x0_001 = bpy.data.objects.new('Square 2x2x0.001', me_plane_002)
ob_square_2x2x0_000 = bpy.data.objects.new('Square 2x2x0.000', me_plane_001)
ob_wallwindow_detail_3x4x0_003 = bpy.data.objects.new('WallWindow Detail 3x4x0.003', me_vert_005)
ob_wallwindow_detail_3x4x0_002 = bpy.data.objects.new('WallWindow Detail 3x4x0.002', me_vert_004)
ob_wallwindow_detail_3x4x0_001 = bpy.data.objects.new('WallWindow Detail 3x4x0.001', me_vert_003)
ob_wallwindow_detail_3x4x0_000 = bpy.data.objects.new('WallWindow Detail 3x4x0.000', me_vert_002)
ob_square_2x2x0_25 = bpy.data.objects.new('Square 2x2x0.25', me_plane)
ob_walldoor_detail_3x4x0_25 = bpy.data.objects.new('WallDoor Detail 3x4x0.25', me_vert)
ob_wallwindow_detail_3x4x0_25 = bpy.data.objects.new('WallWindow Detail 3x4x0.25', me_vert_001)
ob_lamp = bpy.data.objects.new('Lamp', light_lamp)
ob_camera = bpy.data.objects.new('Camera', cam_camera)

# ---- transforms, parenting, visibility, modifiers, constraints
ob_empty.location = (-1.0, 4.0, 0.0)
ob_empty.empty_image_offset = (0.0, 0.0)
ob_empty.lineart.crease_threshold = 0.0
ob_square_2x2x0_007.parent = ob_empty
ob_square_2x2x0_007.location = (1.0, -3.0, -0.5)
ob_square_2x2x0_007.lineart.crease_threshold = 0.0
ob_square_2x2x0_006.parent = ob_empty
ob_square_2x2x0_006.location = (3.0, -3.0, -0.5)
ob_square_2x2x0_006.lineart.crease_threshold = 0.0
ob_square_2x2x0_005.parent = ob_empty
ob_square_2x2x0_005.location = (3.0, -1.0, -0.5)
ob_square_2x2x0_005.lineart.crease_threshold = 0.0
ob_square_2x2x0_004.parent = ob_empty
ob_square_2x2x0_004.location = (1.0, -1.0, -0.5)
ob_square_2x2x0_004.lineart.crease_threshold = 0.0
ob_square_2x2x0_003.parent = ob_empty
ob_square_2x2x0_003.location = (1.0, -5.0, -0.5)
ob_square_2x2x0_003.lineart.crease_threshold = 0.0
ob_square_2x2x0_002.parent = ob_empty
ob_square_2x2x0_002.location = (3.0, -5.0, -0.5)
ob_square_2x2x0_002.lineart.crease_threshold = 0.0
ob_square_2x2x0_001.parent = ob_empty
ob_square_2x2x0_001.location = (3.0, -7.0, -0.5)
ob_square_2x2x0_001.lineart.crease_threshold = 0.0
ob_square_2x2x0_000.parent = ob_empty
ob_square_2x2x0_000.location = (1.0, -7.0, -0.5)
ob_square_2x2x0_000.lineart.crease_threshold = 0.0
ob_wallwindow_detail_3x4x0_003.parent = ob_empty
ob_wallwindow_detail_3x4x0_003.location = (0.0, -8.0, 0.0)
ob_wallwindow_detail_3x4x0_003.rotation_euler = (1.571, -0.0, 1.571)
ob_wallwindow_detail_3x4x0_003.lineart.crease_threshold = 0.0
ob_wallwindow_detail_3x4x0_002.parent = ob_empty
ob_wallwindow_detail_3x4x0_002.location = (0.0, -4.0, 0.0)
ob_wallwindow_detail_3x4x0_002.rotation_euler = (1.571, -0.0, 1.571)
ob_wallwindow_detail_3x4x0_002.lineart.crease_threshold = 0.0
ob_wallwindow_detail_3x4x0_001.parent = ob_empty
ob_wallwindow_detail_3x4x0_001.location = (4.0, -8.0, 0.0)
ob_wallwindow_detail_3x4x0_001.rotation_euler = (1.571, -0.0, 1.571)
ob_wallwindow_detail_3x4x0_001.lineart.crease_threshold = 0.0
ob_wallwindow_detail_3x4x0_000.parent = ob_empty
ob_wallwindow_detail_3x4x0_000.location = (4.0, -4.0, 0.0)
ob_wallwindow_detail_3x4x0_000.rotation_euler = (1.571, -0.0, 1.571)
ob_wallwindow_detail_3x4x0_000.lineart.crease_threshold = 0.0
ob_square_2x2x0_25.parent = ob_empty
ob_square_2x2x0_25.location = (3.0, -7.0, -0.5)
ob_square_2x2x0_25.lineart.crease_threshold = 0.0
ob_walldoor_detail_3x4x0_25.parent = ob_empty
ob_walldoor_detail_3x4x0_25.location = (0.0, -8.0, 0.0)
ob_walldoor_detail_3x4x0_25.rotation_euler = (-1.571, -1.571, 0.0)
ob_walldoor_detail_3x4x0_25.lineart.crease_threshold = 0.0
ob_wallwindow_detail_3x4x0_25.parent = ob_empty
ob_wallwindow_detail_3x4x0_25.location = (0.0, 0.0, 0.0)
ob_wallwindow_detail_3x4x0_25.rotation_euler = (1.571, -0.0, 0.0)
ob_wallwindow_detail_3x4x0_25.lineart.crease_threshold = 0.0
ob_lamp.location = (3.076, 5.005, 5.904)
ob_lamp.rotation_euler = (0.6503, 0.05522, 1.866)
ob_lamp.lock_rotations_4d = False
ob_lamp.empty_display_type = 'ARROWS'
ob_lamp.color = (0.0, 0.0, 0.0, 0.0)
ob_lamp.lineart.crease_threshold = 0.0
ob_camera.location = (6.481, -2.508, 5.344)
ob_camera.rotation_euler = (1.109, 0.01082, 0.8149)
ob_camera.lock_rotations_4d = False
ob_camera.empty_display_type = 'ARROWS'
ob_camera.color = (0.0, 0.0, 0.0, 0.0)
ob_camera.display_type = 'WIRE'
ob_camera.lineart.crease_threshold = 0.0

# ---- collection membership
col_collection_1.objects.link(ob_empty)
col_collection_1.objects.link(ob_square_2x2x0_007)
col_collection_1.objects.link(ob_square_2x2x0_006)
col_collection_1.objects.link(ob_square_2x2x0_005)
col_collection_1.objects.link(ob_square_2x2x0_004)
col_collection_1.objects.link(ob_square_2x2x0_003)
col_collection_1.objects.link(ob_square_2x2x0_002)
col_collection_1.objects.link(ob_square_2x2x0_001)
col_collection_1.objects.link(ob_square_2x2x0_000)
col_collection_1.objects.link(ob_wallwindow_detail_3x4x0_003)
col_collection_1.objects.link(ob_wallwindow_detail_3x4x0_002)
col_collection_1.objects.link(ob_wallwindow_detail_3x4x0_001)
col_collection_1.objects.link(ob_wallwindow_detail_3x4x0_000)
col_collection_1.objects.link(ob_square_2x2x0_25)
col_collection_1.objects.link(ob_walldoor_detail_3x4x0_25)
col_collection_1.objects.link(ob_wallwindow_detail_3x4x0_25)
col_collection_1.objects.link(ob_lamp)
col_collection_1.objects.link(ob_camera)

# ---- scene / render settings (as saved in the file)
scene.camera = ob_camera
scene.frame_start = 1; scene.frame_end = 250; scene.frame_set(1)
scene.render.engine = 'BLENDER_EEVEE_NEXT'
scene.render.resolution_percentage = 50
scene.render.dither_intensity = 0.0
scene.cycles.use_denoising = False
scene.cycles.samples = 128
scene.cycles.sampling_pattern = 'TABULATED_SOBOL'
scene.cycles.light_sampling_threshold = 0.0
scene.cycles.use_adaptive_sampling = False
scene.cycles.use_light_tree = False
scene.cycles.blur_glossy = 0.0
scene.cycles.sample_clamp_indirect = 0.0
scene.view_settings.view_transform = 'Standard'
bpy.context.view_layer.update()
